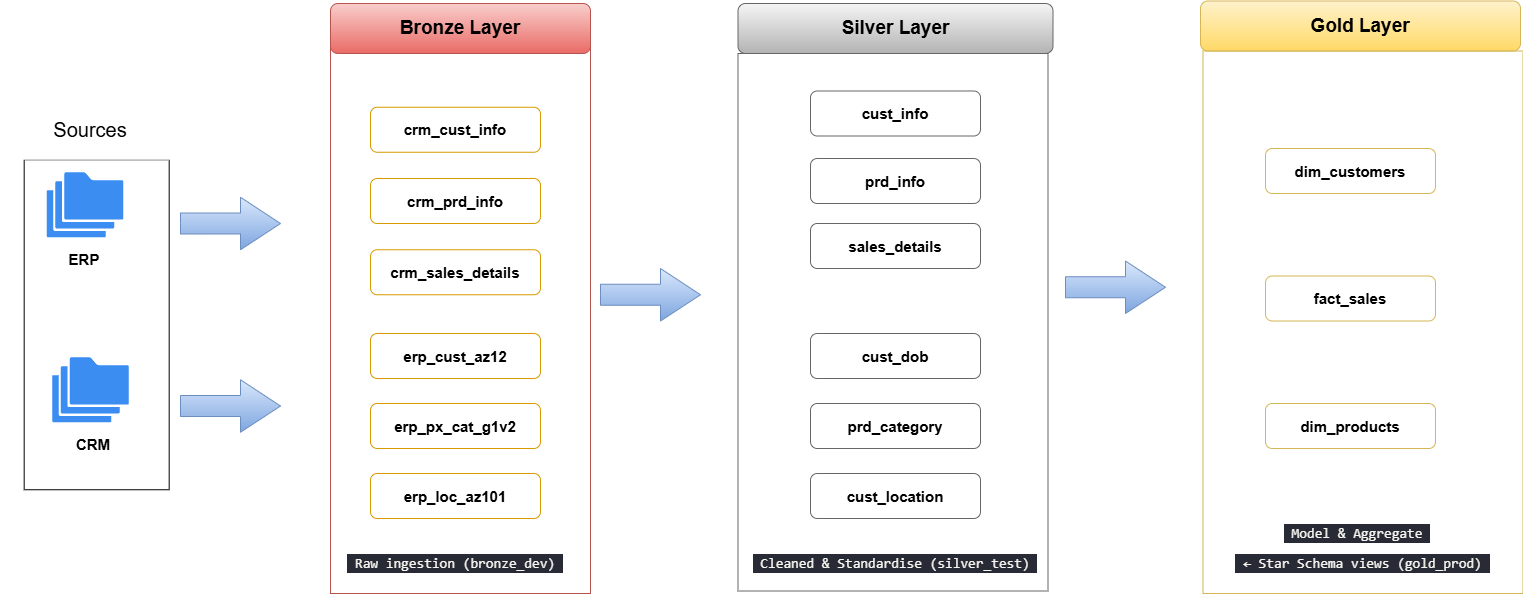

The diagram above was exported from draw.io. Its source (the exported page's mxGraphModel, read from the mxfile embedded in the PNG):
<mxGraphModel dx="2203" dy="813" grid="1" gridSize="10" guides="1" tooltips="1" connect="1" arrows="1" fold="1" page="1" pageScale="1" pageWidth="850" pageHeight="1100" math="0" shadow="0">
  <root>
    <mxCell id="0" />
    <mxCell id="1" parent="0" />
    <mxCell id="t5qlP3s39R6JYuxLG4uu-1" parent="1" style="rounded=0;whiteSpace=wrap;html=1;fillColor=none;" value="" vertex="1">
      <mxGeometry height="330" width="145" x="-666.32" y="426.25" as="geometry" />
    </mxCell>
    <mxCell id="t5qlP3s39R6JYuxLG4uu-4" parent="1" style="rounded=0;whiteSpace=wrap;html=1;strokeColor=none;fillColor=default;" value="&lt;font style=&quot;font-size: 20px;&quot;&gt;Sources&lt;/font&gt;" vertex="1">
      <mxGeometry height="60" width="180" x="-690" y="366.25" as="geometry" />
    </mxCell>
    <mxCell id="t5qlP3s39R6JYuxLG4uu-7" parent="1" style="rounded=0;whiteSpace=wrap;html=1;fillColor=none;strokeColor=none;" value="&lt;font style=&quot;font-size: 15px;&quot;&gt;&lt;b&gt;CRM&lt;/b&gt;&lt;/font&gt;" vertex="1">
      <mxGeometry height="40" width="110" x="-651.7600000000001" y="691.25" as="geometry" />
    </mxCell>
    <mxCell id="t5qlP3s39R6JYuxLG4uu-8" parent="1" style="rounded=0;whiteSpace=wrap;html=1;fillColor=none;strokeColor=none;" value="&lt;font style=&quot;font-size: 15px;&quot;&gt;&lt;b&gt;ERP&lt;/b&gt;&lt;/font&gt;" vertex="1">
      <mxGeometry height="40" width="110" x="-660.5100000000001" y="506.25" as="geometry" />
    </mxCell>
    <mxCell id="t5qlP3s39R6JYuxLG4uu-12" parent="1" style="rounded=0;whiteSpace=wrap;html=1;fillColor=none;strokeColor=#b85450;gradientColor=#ea6b66;" value="" vertex="1">
      <mxGeometry height="552.5" width="260" x="-360" y="307.5" as="geometry" />
    </mxCell>
    <mxCell id="t5qlP3s39R6JYuxLG4uu-17" parent="1" style="rounded=1;whiteSpace=wrap;html=1;fillColor=#f8cecc;strokeColor=#b85450;gradientColor=#ea6b66;" value="&lt;b&gt;&lt;font style=&quot;font-size: 19px;&quot;&gt;Bronze Layer&lt;/font&gt;&lt;/b&gt;" vertex="1">
      <mxGeometry height="50" width="260" x="-360" y="270" as="geometry" />
    </mxCell>
    <mxCell id="t5qlP3s39R6JYuxLG4uu-18" parent="1" style="rounded=1;whiteSpace=wrap;html=1;fillColor=none;strokeColor=#d79b00;gradientColor=#ffa500;align=center;verticalAlign=middle;fontFamily=Helvetica;fontSize=12;fontColor=default;" value="&lt;font style=&quot;font-size: 15px;&quot;&gt;&lt;b&gt;crm_cust_info&lt;/b&gt;&lt;/font&gt;" vertex="1">
      <mxGeometry height="45" width="170" x="-320" y="373.75" as="geometry" />
    </mxCell>
    <mxCell id="t5qlP3s39R6JYuxLG4uu-19" parent="1" style="rounded=1;whiteSpace=wrap;html=1;fillColor=none;strokeColor=#d79b00;gradientColor=#ffa500;align=center;verticalAlign=middle;fontFamily=Helvetica;fontSize=12;fontColor=default;" value="&lt;font style=&quot;font-size: 15px;&quot;&gt;&lt;b&gt;crm_sales_details&lt;/b&gt;&lt;/font&gt;" vertex="1">
      <mxGeometry height="45" width="170" x="-320" y="516.25" as="geometry" />
    </mxCell>
    <mxCell id="t5qlP3s39R6JYuxLG4uu-20" parent="1" style="rounded=1;whiteSpace=wrap;html=1;fillColor=none;strokeColor=#d79b00;gradientColor=#ffa500;align=center;verticalAlign=middle;fontFamily=Helvetica;fontSize=12;fontColor=default;" value="&lt;font style=&quot;font-size: 15px;&quot;&gt;&lt;b&gt;crm_prd_info&lt;/b&gt;&lt;/font&gt;" vertex="1">
      <mxGeometry height="45" width="170" x="-320" y="445" as="geometry" />
    </mxCell>
    <mxCell id="t5qlP3s39R6JYuxLG4uu-28" parent="1" style="rounded=1;whiteSpace=wrap;html=1;fillColor=none;strokeColor=#d79b00;gradientColor=#ffa500;align=center;verticalAlign=middle;fontFamily=Helvetica;fontSize=12;fontColor=default;" value="&lt;font style=&quot;font-size: 15px;&quot;&gt;&lt;b&gt;erp_cust_az12&lt;/b&gt;&lt;/font&gt;" vertex="1">
      <mxGeometry height="45" width="170" x="-320" y="600" as="geometry" />
    </mxCell>
    <mxCell id="t5qlP3s39R6JYuxLG4uu-29" parent="1" style="rounded=1;whiteSpace=wrap;html=1;fillColor=none;strokeColor=#d79b00;gradientColor=#ffa500;align=center;verticalAlign=middle;fontFamily=Helvetica;fontSize=12;fontColor=default;" value="&lt;font style=&quot;font-size: 15px;&quot;&gt;&lt;b&gt;erp_loc_az101&lt;/b&gt;&lt;/font&gt;" vertex="1">
      <mxGeometry height="45" width="170" x="-320" y="740" as="geometry" />
    </mxCell>
    <mxCell id="t5qlP3s39R6JYuxLG4uu-30" parent="1" style="rounded=1;whiteSpace=wrap;html=1;fillColor=none;strokeColor=#d79b00;gradientColor=#ffa500;align=center;verticalAlign=middle;fontFamily=Helvetica;fontSize=12;fontColor=default;" value="&lt;font style=&quot;font-size: 15px;&quot;&gt;&lt;b&gt;erp_px_cat_g1v2&lt;/b&gt;&lt;/font&gt;" vertex="1">
      <mxGeometry height="45" width="170" x="-320" y="670" as="geometry" />
    </mxCell>
    <mxCell id="aaqs99eAQXeWUidRBXTi-2" parent="1" style="rounded=1;whiteSpace=wrap;html=1;fillColor=#f5f5f5;strokeColor=#666666;gradientColor=#b3b3b3;" value="&lt;b&gt;&lt;font style=&quot;font-size: 19px;&quot;&gt;Silver Layer&lt;/font&gt;&lt;/b&gt;" vertex="1">
      <mxGeometry height="50" width="315" x="47.5" y="270" as="geometry" />
    </mxCell>
    <mxCell id="aaqs99eAQXeWUidRBXTi-3" parent="1" style="rounded=1;whiteSpace=wrap;html=1;fillColor=none;strokeColor=#666666;gradientColor=#b3b3b3;align=center;verticalAlign=middle;fontFamily=Helvetica;fontSize=12;fontColor=default;" value="&lt;font style=&quot;font-size: 15px;&quot;&gt;&lt;b&gt;cust_info&lt;/b&gt;&lt;/font&gt;" vertex="1">
      <mxGeometry height="45" width="170" x="120" y="357.5" as="geometry" />
    </mxCell>
    <mxCell id="aaqs99eAQXeWUidRBXTi-4" parent="1" style="rounded=1;whiteSpace=wrap;html=1;fillColor=none;strokeColor=#666666;gradientColor=#b3b3b3;align=center;verticalAlign=middle;fontFamily=Helvetica;fontSize=12;fontColor=default;" value="&lt;font style=&quot;font-size: 15px;&quot;&gt;&lt;b&gt;sales_details&lt;/b&gt;&lt;/font&gt;" vertex="1">
      <mxGeometry height="45" width="170" x="120" y="490" as="geometry" />
    </mxCell>
    <mxCell id="aaqs99eAQXeWUidRBXTi-5" parent="1" style="rounded=1;whiteSpace=wrap;html=1;fillColor=none;strokeColor=#666666;gradientColor=#b3b3b3;align=center;verticalAlign=middle;fontFamily=Helvetica;fontSize=12;fontColor=default;" value="&lt;font style=&quot;font-size: 15px;&quot;&gt;&lt;b&gt;prd_info&lt;/b&gt;&lt;/font&gt;" vertex="1">
      <mxGeometry height="45" width="170" x="120" y="425" as="geometry" />
    </mxCell>
    <mxCell id="aaqs99eAQXeWUidRBXTi-6" parent="1" style="rounded=1;whiteSpace=wrap;html=1;fillColor=none;strokeColor=#666666;gradientColor=#b3b3b3;" value="&lt;span style=&quot;font-size: 15px;&quot;&gt;&lt;b&gt;cust_dob&lt;/b&gt;&lt;/span&gt;" vertex="1">
      <mxGeometry height="45" width="170" x="120" y="600" as="geometry" />
    </mxCell>
    <mxCell id="aaqs99eAQXeWUidRBXTi-7" parent="1" style="rounded=1;whiteSpace=wrap;html=1;fillColor=none;strokeColor=#666666;gradientColor=#b3b3b3;align=center;verticalAlign=middle;fontFamily=Helvetica;fontSize=12;fontColor=default;" value="&lt;font style=&quot;font-size: 15px;&quot;&gt;&lt;b&gt;cust_location&lt;/b&gt;&lt;/font&gt;" vertex="1">
      <mxGeometry height="45" width="170" x="120" y="740" as="geometry" />
    </mxCell>
    <mxCell id="aaqs99eAQXeWUidRBXTi-8" parent="1" style="rounded=1;whiteSpace=wrap;html=1;fillColor=none;strokeColor=#666666;gradientColor=#b3b3b3;align=center;verticalAlign=middle;fontFamily=Helvetica;fontSize=12;fontColor=default;" value="&lt;font style=&quot;font-size: 15px;&quot;&gt;&lt;b&gt;prd_category&lt;/b&gt;&lt;/font&gt;" vertex="1">
      <mxGeometry height="45" width="170" x="120" y="670" as="geometry" />
    </mxCell>
    <mxCell id="96OCNIjvp9caGRaFRNP2-2" parent="1" style="rounded=1;whiteSpace=wrap;html=1;fillColor=#fff2cc;strokeColor=#d6b656;gradientColor=#ffd966;" value="&lt;b&gt;&lt;font style=&quot;font-size: 19px;&quot;&gt;Gold Layer&lt;/font&gt;&lt;/b&gt;" vertex="1">
      <mxGeometry height="50" width="320" x="510" y="267.5" as="geometry" />
    </mxCell>
    <mxCell id="96OCNIjvp9caGRaFRNP2-3" parent="1" style="rounded=1;whiteSpace=wrap;html=1;fillColor=none;strokeColor=#d6b656;gradientColor=#ffd966;align=center;verticalAlign=middle;fontFamily=Helvetica;fontSize=12;fontColor=default;" value="&lt;font style=&quot;font-size: 15px;&quot;&gt;&lt;b&gt;fact_sales&lt;/b&gt;&lt;/font&gt;" vertex="1">
      <mxGeometry height="45" width="170" x="574.9999999999999" y="542.5" as="geometry" />
    </mxCell>
    <mxCell id="96OCNIjvp9caGRaFRNP2-4" parent="1" style="rounded=1;whiteSpace=wrap;html=1;fillColor=none;strokeColor=#d6b656;gradientColor=#ffd966;" value="&lt;font style=&quot;font-size: 15px;&quot;&gt;&lt;b&gt;dim_customers&lt;/b&gt;&lt;/font&gt;" vertex="1">
      <mxGeometry height="45" width="170" x="574.9999999999999" y="415" as="geometry" />
    </mxCell>
    <mxCell id="96OCNIjvp9caGRaFRNP2-5" parent="1" style="rounded=1;whiteSpace=wrap;html=1;fillColor=none;strokeColor=#d6b656;gradientColor=#ffd966;align=center;verticalAlign=middle;fontFamily=Helvetica;fontSize=12;fontColor=default;" value="&lt;font style=&quot;font-size: 15px;&quot;&gt;&lt;b&gt;dim_products&lt;/b&gt;&lt;/font&gt;" vertex="1">
      <mxGeometry height="45" width="170" x="575" y="670" as="geometry" />
    </mxCell>
    <mxCell id="HcVYvCWFn3rESszNm6Cr-12" parent="1" style="rounded=0;whiteSpace=wrap;html=1;fillColor=none;strokeColor=none;" value="&lt;div style=&quot;color: rgb(248, 248, 242); background-color: rgb(40, 42, 54); font-family: Consolas, &amp;quot;Courier New&amp;quot;, monospace; font-size: 14px; line-height: 19px; white-space: pre;&quot;&gt; Raw ingestion (bronze_dev) &lt;/div&gt;" vertex="1">
      <mxGeometry height="60" width="290" x="-380" y="800" as="geometry" />
    </mxCell>
    <mxCell id="HcVYvCWFn3rESszNm6Cr-16" parent="1" style="sketch=0;html=1;aspect=fixed;strokeColor=none;shadow=0;fillColor=#3B8DF1;verticalAlign=top;labelPosition=center;verticalLabelPosition=bottom;shape=mxgraph.gcp2.folders" value="" vertex="1">
      <mxGeometry height="65" width="76.47" x="-643.7500000000001" y="438.75" as="geometry" />
    </mxCell>
    <mxCell id="HcVYvCWFn3rESszNm6Cr-17" parent="1" style="sketch=0;html=1;aspect=fixed;strokeColor=none;shadow=0;fillColor=#3B8DF1;verticalAlign=top;labelPosition=center;verticalLabelPosition=bottom;shape=mxgraph.gcp2.folders" value="" vertex="1">
      <mxGeometry height="65" width="76.47" x="-638.2300000000001" y="623.75" as="geometry" />
    </mxCell>
    <mxCell id="HcVYvCWFn3rESszNm6Cr-19" parent="1" style="rounded=0;whiteSpace=wrap;html=1;fillColor=none;strokeColor=#666666;gradientColor=#b3b3b3;" value="" vertex="1">
      <mxGeometry height="537.5" width="310" x="47.5" y="320" as="geometry" />
    </mxCell>
    <mxCell id="HcVYvCWFn3rESszNm6Cr-22" parent="1" style="rounded=0;whiteSpace=wrap;html=1;fillColor=none;strokeColor=#d6b656;gradientColor=#ffd966;" value="" vertex="1">
      <mxGeometry height="542.5" width="320" x="512.5" y="317.5" as="geometry" />
    </mxCell>
    <mxCell id="HcVYvCWFn3rESszNm6Cr-28" parent="1" style="whiteSpace=wrap;html=1;fillColor=none;strokeColor=none;" value="&lt;div style=&quot;color: rgb(248, 248, 242); background-color: rgb(40, 42, 54); font-family: Consolas, &amp;quot;Courier New&amp;quot;, monospace; font-size: 14px; line-height: 19px; white-space: pre;&quot;&gt; Cleaned &amp;amp; Standardise (silver_test) &lt;/div&gt;" vertex="1">
      <mxGeometry height="60" width="490" x="-40" y="800" as="geometry" />
    </mxCell>
    <mxCell id="HcVYvCWFn3rESszNm6Cr-29" parent="1" style="whiteSpace=wrap;html=1;fillColor=none;strokeColor=none;" value="&lt;div style=&quot;color: rgb(248, 248, 242); background-color: rgb(40, 42, 54); font-family: Consolas, &amp;quot;Courier New&amp;quot;, monospace; font-size: 14px; line-height: 19px; white-space: pre;&quot;&gt;&lt;div style=&quot;line-height: 19px;&quot;&gt; Model &amp;amp; Aggregate &lt;/div&gt;&lt;/div&gt;" vertex="1">
      <mxGeometry height="60" width="210" x="561.87" y="770" as="geometry" />
    </mxCell>
    <mxCell id="HcVYvCWFn3rESszNm6Cr-30" parent="1" style="whiteSpace=wrap;html=1;fillColor=none;strokeColor=none;" value="&lt;div style=&quot;color: rgb(248, 248, 242); background-color: rgb(40, 42, 54); font-family: Consolas, &amp;quot;Courier New&amp;quot;, monospace; font-size: 14px; line-height: 19px; white-space: pre;&quot;&gt; ← Star Schema views (gold_prod) &lt;/div&gt;" vertex="1">
      <mxGeometry height="60" width="315" x="515" y="800" as="geometry" />
    </mxCell>
    <mxCell id="HcVYvCWFn3rESszNm6Cr-32" parent="1" style="html=1;shadow=0;dashed=0;align=center;verticalAlign=middle;shape=mxgraph.arrows2.arrow;dy=0.6;dx=40;notch=0;fillColor=#dae8fc;gradientColor=#7ea6e0;strokeColor=#6c8ebf;" value="" vertex="1">
      <mxGeometry height="52.5" width="100" x="-510" y="463.75" as="geometry" />
    </mxCell>
    <mxCell id="HcVYvCWFn3rESszNm6Cr-33" parent="1" style="html=1;shadow=0;dashed=0;align=center;verticalAlign=middle;shape=mxgraph.arrows2.arrow;dy=0.6;dx=40;notch=0;fillColor=#dae8fc;gradientColor=#7ea6e0;strokeColor=#6c8ebf;" value="" vertex="1">
      <mxGeometry height="52.5" width="100" x="-510" y="646.25" as="geometry" />
    </mxCell>
    <mxCell id="HcVYvCWFn3rESszNm6Cr-34" parent="1" style="html=1;shadow=0;dashed=0;align=center;verticalAlign=middle;shape=mxgraph.arrows2.arrow;dy=0.6;dx=40;notch=0;fillColor=#dae8fc;gradientColor=#7ea6e0;strokeColor=#6c8ebf;" value="" vertex="1">
      <mxGeometry height="52.5" width="100" x="-90.00000000000006" y="535" as="geometry" />
    </mxCell>
    <mxCell id="PpzG0Q4lZH9kSkZ8_MMI-7" parent="1" style="html=1;shadow=0;dashed=0;align=center;verticalAlign=middle;shape=mxgraph.arrows2.arrow;dy=0.6;dx=40;notch=0;fillColor=#dae8fc;gradientColor=#7ea6e0;strokeColor=#6c8ebf;" value="" vertex="1">
      <mxGeometry height="52.5" width="100" x="374.99999999999994" y="527.5" as="geometry" />
    </mxCell>
  </root>
</mxGraphModel>